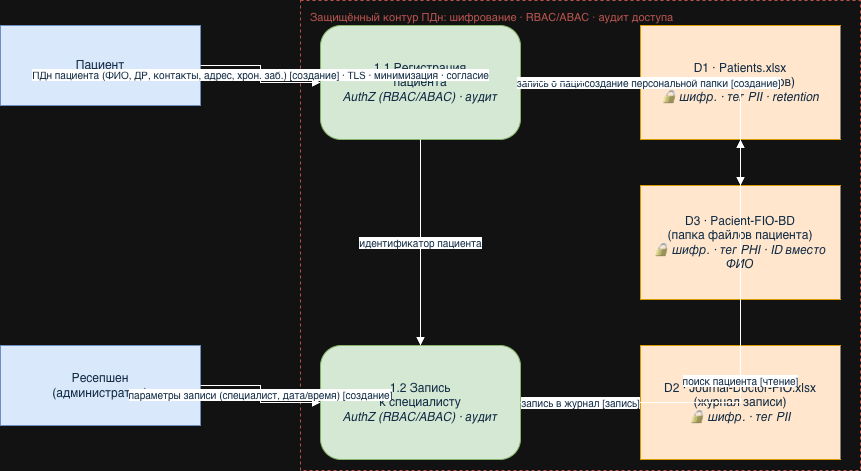

The diagram above was exported from draw.io. Its source (the exported page's mxGraphModel, read from the mxfile embedded in the PNG):
<mxGraphModel dx="1204" dy="808" grid="1" gridSize="10" guides="1" tooltips="1" connect="1" arrows="1" fold="1" page="1" pageScale="1" pageWidth="1350" pageHeight="1050" math="0" shadow="0">
  <root>
    <mxCell id="0" />
    <mxCell id="1" parent="0" />
    <mxCell id="p1_b0" parent="1" style="rounded=0;whiteSpace=wrap;html=1;fillColor=none;strokeColor=#b85450;dashed=1;verticalAlign=top;align=left;fontColor=#b85450;fontSize=11;spacingLeft=8;spacingTop=4;" value="Защищённый контур ПДн: шифрование · RBAC/ABAC · аудит доступа" vertex="1">
      <mxGeometry height="470" width="560" x="340" y="15" as="geometry" />
    </mxCell>
    <mxCell id="p1_pat" parent="1" style="rounded=0;whiteSpace=wrap;html=1;fillColor=#dae8fc;strokeColor=#6c8ebf;fontColor=#102a43;align=center;verticalAlign=middle;" value="Пациент" vertex="1">
      <mxGeometry height="80" width="200" x="40" y="40" as="geometry" />
    </mxCell>
    <mxCell id="p1_rec" parent="1" style="rounded=0;whiteSpace=wrap;html=1;fillColor=#dae8fc;strokeColor=#6c8ebf;fontColor=#102a43;align=center;verticalAlign=middle;" value="Ресепшен&lt;br&gt;(администратор)" vertex="1">
      <mxGeometry height="80" width="200" x="40" y="360" as="geometry" />
    </mxCell>
    <mxCell id="p1_p11" parent="1" style="rounded=1;arcSize=18;whiteSpace=wrap;html=1;fillColor=#d5e8d4;strokeColor=#82b366;fontColor=#102a43;align=center;verticalAlign=middle;" value="1.1 Регистрация&lt;br&gt;пациента&lt;br&gt;&lt;i&gt;AuthZ (RBAC/ABAC) · аудит&lt;/i&gt;" vertex="1">
      <mxGeometry height="114" width="200" x="360" y="40" as="geometry" />
    </mxCell>
    <mxCell id="p1_p12" parent="1" style="rounded=1;arcSize=18;whiteSpace=wrap;html=1;fillColor=#d5e8d4;strokeColor=#82b366;fontColor=#102a43;align=center;verticalAlign=middle;" value="1.2 Запись&lt;br&gt;к специалисту&lt;br&gt;&lt;i&gt;AuthZ (RBAC/ABAC) · аудит&lt;/i&gt;" vertex="1">
      <mxGeometry height="114" width="200" x="360" y="360" as="geometry" />
    </mxCell>
    <mxCell id="p1_d1" parent="1" style="shape=partialRectangle;top=1;left=1;bottom=1;right=0;whiteSpace=wrap;html=1;fillColor=#ffe6cc;strokeColor=#d79b00;fontColor=#102a43;align=center;verticalAlign=middle;" value="D1 · Patients.xlsx&lt;br&gt;(список пациентов)&lt;br&gt;&lt;i&gt;🔒 шифр. · тег PII · retention&lt;/i&gt;" vertex="1">
      <mxGeometry height="114" width="200" x="680" y="40" as="geometry" />
    </mxCell>
    <mxCell id="p1_d3" parent="1" style="shape=partialRectangle;top=1;left=1;bottom=1;right=0;whiteSpace=wrap;html=1;fillColor=#ffe6cc;strokeColor=#d79b00;fontColor=#102a43;align=center;verticalAlign=middle;" value="D3 · Pacient-FIO-BD&lt;br&gt;(папка файлов пациента)&lt;br&gt;&lt;i&gt;🔒 шифр. · тег PHI · ID вместо ФИО&lt;/i&gt;" vertex="1">
      <mxGeometry height="114" width="200" x="680" y="200" as="geometry" />
    </mxCell>
    <mxCell id="p1_d2" parent="1" style="shape=partialRectangle;top=1;left=1;bottom=1;right=0;whiteSpace=wrap;html=1;fillColor=#ffe6cc;strokeColor=#d79b00;fontColor=#102a43;align=center;verticalAlign=middle;" value="D2 · Journal-Doctor-FIO.xlsx&lt;br&gt;(журнал записи)&lt;br&gt;&lt;i&gt;🔒 шифр. · тег PII&lt;/i&gt;" vertex="1">
      <mxGeometry height="114" width="200" x="680" y="360" as="geometry" />
    </mxCell>
    <mxCell id="p1_e1" edge="1" parent="1" source="p1_pat" style="edgeStyle=orthogonalEdgeStyle;rounded=0;html=1;endArrow=block;fontSize=10;fontColor=#102a43;labelBackgroundColor=#ffffff;" target="p1_p11" value="ПДн пациента (ФИО, ДР, контакты, адрес, хрон. заб.) [создание] · TLS · минимизация · согласие">
      <mxGeometry relative="1" as="geometry" />
    </mxCell>
    <mxCell id="p1_e2" edge="1" parent="1" source="p1_p11" style="edgeStyle=orthogonalEdgeStyle;rounded=0;html=1;endArrow=block;fontSize=10;fontColor=#102a43;labelBackgroundColor=#ffffff;" target="p1_d1" value="запись о пациенте [запись]">
      <mxGeometry relative="1" as="geometry" />
    </mxCell>
    <mxCell id="p1_e3" edge="1" parent="1" source="p1_p11" style="edgeStyle=orthogonalEdgeStyle;rounded=0;html=1;endArrow=block;fontSize=10;fontColor=#102a43;labelBackgroundColor=#ffffff;" target="p1_d3" value="создание персональной папки [создание]">
      <mxGeometry relative="1" as="geometry" />
    </mxCell>
    <mxCell id="p1_e4" edge="1" parent="1" source="p1_p11" style="edgeStyle=orthogonalEdgeStyle;rounded=0;html=1;endArrow=block;fontSize=10;fontColor=#102a43;labelBackgroundColor=#ffffff;" target="p1_p12" value="идентификатор пациента">
      <mxGeometry relative="1" as="geometry" />
    </mxCell>
    <mxCell id="p1_e5" edge="1" parent="1" source="p1_rec" style="edgeStyle=orthogonalEdgeStyle;rounded=0;html=1;endArrow=block;fontSize=10;fontColor=#102a43;labelBackgroundColor=#ffffff;" target="p1_p12" value="параметры записи (специалист, дата/время) [создание]">
      <mxGeometry relative="1" as="geometry" />
    </mxCell>
    <mxCell id="p1_e6" edge="1" parent="1" source="p1_p12" style="edgeStyle=orthogonalEdgeStyle;rounded=0;html=1;endArrow=block;fontSize=10;fontColor=#102a43;labelBackgroundColor=#ffffff;" target="p1_d1" value="поиск пациента [чтение]">
      <mxGeometry relative="1" as="geometry" />
    </mxCell>
    <mxCell id="p1_e7" edge="1" parent="1" source="p1_p12" style="edgeStyle=orthogonalEdgeStyle;rounded=0;html=1;endArrow=block;fontSize=10;fontColor=#102a43;labelBackgroundColor=#ffffff;" target="p1_d2" value="запись в журнал [запись]">
      <mxGeometry relative="1" as="geometry" />
    </mxCell>
  </root>
</mxGraphModel>